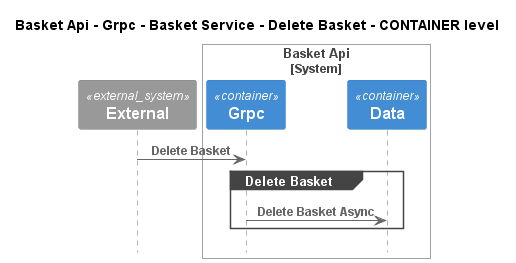

The diagram above was rendered by PlantUML. Its source (embedded in the PNG):
@startuml
!pragma layout smetana
!include ..\..\..\..\..\..\..\..\.c4s\C4_Sequence.puml

title Basket Api - Grpc - Basket Service - Delete Basket - CONTAINER level

System_Ext(C4InterFlow.SoftwareSystems.ExternalSystem, "External", "")

System_Boundary(dotnet.eShop.Architecture.SoftwareSystems.BasketApi, "Basket Api")
    Container(dotnet.eShop.Architecture.SoftwareSystems.BasketApi.Containers.Grpc, "Grpc", "", "")
    Container(dotnet.eShop.Architecture.SoftwareSystems.BasketApi.Containers.Data, "Data", "", "")
Boundary_End()

Rel(C4InterFlow.SoftwareSystems.ExternalSystem, dotnet.eShop.Architecture.SoftwareSystems.BasketApi.Containers.Grpc, "Delete Basket")
group Delete Basket
Rel(dotnet.eShop.Architecture.SoftwareSystems.BasketApi.Containers.Grpc, dotnet.eShop.Architecture.SoftwareSystems.BasketApi.Containers.Data, "Delete Basket Async")
end


@enduml